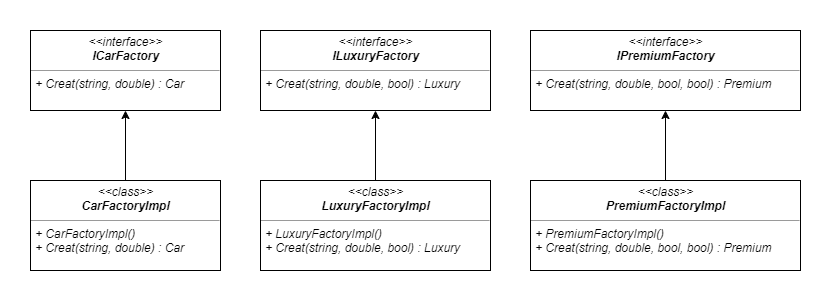

The diagram above was exported from draw.io. Its source (the exported page's mxGraphModel, read from the mxfile embedded in the PNG):
<mxGraphModel dx="2235" dy="706" grid="1" gridSize="10" guides="1" tooltips="1" connect="1" arrows="1" fold="1" page="1" pageScale="1" pageWidth="827" pageHeight="1169" math="0" shadow="0">
  <root>
    <mxCell id="0" />
    <mxCell id="1" parent="0" />
    <mxCell id="FCk2zoOT6mHEbs1kMo7C-1" value="" style="swimlane;rounded=0;strokeColor=#FFFFFF;strokeWidth=1;fillColor=none;labelBackgroundColor=#ffffff;labelBorderColor=none;labelPosition=center;verticalLabelPosition=middle;align=center;verticalAlign=top;fontFamily=Helvetica;gradientColor=none;swimlaneFillColor=none;swimlaneLine=0;spacingTop=5;spacing=5;spacingLeft=5;spacingBottom=5;flipH=1;flipV=1;shadow=0;fontStyle=2" parent="1" vertex="1">
      <mxGeometry x="-560" y="230" width="830" height="300" as="geometry">
        <mxRectangle x="253.5" y="20" width="80" height="23" as="alternateBounds" />
      </mxGeometry>
    </mxCell>
    <mxCell id="FCk2zoOT6mHEbs1kMo7C-17" style="edgeStyle=orthogonalEdgeStyle;rounded=0;orthogonalLoop=1;jettySize=auto;html=1;entryX=0.5;entryY=1;entryDx=0;entryDy=0;" parent="FCk2zoOT6mHEbs1kMo7C-1" source="FCk2zoOT6mHEbs1kMo7C-2" target="FCk2zoOT6mHEbs1kMo7C-3" edge="1">
      <mxGeometry relative="1" as="geometry" />
    </mxCell>
    <mxCell id="FCk2zoOT6mHEbs1kMo7C-2" value="&lt;p style=&quot;margin: 0px ; margin-top: 4px ; text-align: center&quot;&gt;&lt;span&gt;&amp;lt;&amp;lt;class&amp;gt;&amp;gt;&lt;/span&gt;&lt;br&gt;&lt;b&gt;CarFactoryImpl&lt;/b&gt;&lt;br&gt;&lt;/p&gt;&lt;hr size=&quot;1&quot;&gt;&lt;p style=&quot;margin: 0px ; margin-left: 4px&quot;&gt;+&amp;nbsp;&lt;span style=&quot;text-align: center&quot;&gt;CarFactoryImpl&lt;/span&gt;()&lt;/p&gt;&lt;p style=&quot;margin: 0px ; margin-left: 4px&quot;&gt;+&amp;nbsp;&lt;span style=&quot;text-align: center&quot;&gt;Creat(string, double) : Car&amp;nbsp;&lt;/span&gt;&lt;br&gt;&lt;/p&gt;&lt;p style=&quot;margin: 0px ; margin-left: 4px&quot;&gt;&lt;br&gt;&lt;/p&gt;&lt;p style=&quot;margin: 0px ; margin-left: 4px&quot;&gt;&lt;br&gt;&lt;/p&gt;" style="verticalAlign=top;align=left;overflow=fill;fontSize=12;fontFamily=Helvetica;html=1;labelBackgroundColor=none;gradientColor=none;shadow=0;comic=0;glass=0;rounded=0;noLabel=0;resizable=1;resizeWidth=1;resizeHeight=1;treeFolding=1;treeMoving=0;portConstraintRotation=0;fixDash=0;container=0;collapsible=0;autosize=1;imageWidth=24;imageHeight=18;fontStyle=2" parent="FCk2zoOT6mHEbs1kMo7C-1" vertex="1">
      <mxGeometry x="30" y="180" width="190" height="90" as="geometry" />
    </mxCell>
    <mxCell id="FCk2zoOT6mHEbs1kMo7C-3" value="&lt;p style=&quot;margin: 0px ; margin-top: 4px ; text-align: center&quot;&gt;&lt;span&gt;&amp;lt;&amp;lt;interface&amp;gt;&amp;gt;&lt;br&gt;&lt;b&gt;ICarFactory&lt;/b&gt;&lt;/span&gt;&lt;/p&gt;&lt;hr size=&quot;1&quot;&gt;&lt;p style=&quot;margin: 0px ; margin-left: 4px&quot;&gt;&lt;span&gt;+&amp;nbsp;&lt;/span&gt;&lt;span style=&quot;text-align: center&quot;&gt;Creat(string, double) : Car&amp;nbsp;&lt;/span&gt;&lt;/p&gt;&lt;p style=&quot;margin: 0px ; margin-left: 4px&quot;&gt;&lt;br&gt;&lt;/p&gt;" style="verticalAlign=top;align=left;overflow=fill;fontSize=12;fontFamily=Helvetica;html=1;labelBackgroundColor=none;gradientColor=none;shadow=0;comic=0;glass=0;rounded=0;noLabel=0;resizable=1;resizeWidth=1;resizeHeight=1;treeFolding=1;treeMoving=0;portConstraintRotation=0;fixDash=0;container=0;collapsible=0;autosize=1;imageWidth=24;imageHeight=18;fontStyle=2" parent="FCk2zoOT6mHEbs1kMo7C-1" vertex="1">
      <mxGeometry x="30" y="30" width="190" height="80" as="geometry" />
    </mxCell>
    <mxCell id="FCk2zoOT6mHEbs1kMo7C-16" style="edgeStyle=orthogonalEdgeStyle;rounded=0;orthogonalLoop=1;jettySize=auto;html=1;entryX=0.5;entryY=1;entryDx=0;entryDy=0;" parent="FCk2zoOT6mHEbs1kMo7C-1" source="FCk2zoOT6mHEbs1kMo7C-8" target="FCk2zoOT6mHEbs1kMo7C-10" edge="1">
      <mxGeometry relative="1" as="geometry" />
    </mxCell>
    <mxCell id="FCk2zoOT6mHEbs1kMo7C-8" value="&lt;p style=&quot;margin: 0px ; margin-top: 4px ; text-align: center&quot;&gt;&lt;span&gt;&amp;lt;&amp;lt;class&amp;gt;&amp;gt;&lt;/span&gt;&lt;br&gt;&lt;b&gt;LuxuryFactoryImpl&lt;/b&gt;&lt;br&gt;&lt;/p&gt;&lt;hr size=&quot;1&quot;&gt;&lt;p style=&quot;margin: 0px ; margin-left: 4px&quot;&gt;+&amp;nbsp;&lt;span style=&quot;text-align: center&quot;&gt;LuxuryFactoryImpl&lt;/span&gt;()&lt;/p&gt;&lt;p style=&quot;margin: 0px ; margin-left: 4px&quot;&gt;+&amp;nbsp;&lt;span style=&quot;text-align: center&quot;&gt;Creat(string, double, bool) :&amp;nbsp;&lt;/span&gt;&lt;span style=&quot;text-align: center&quot;&gt;Luxury&lt;/span&gt;&lt;/p&gt;&lt;p style=&quot;margin: 0px ; margin-left: 4px&quot;&gt;&lt;br&gt;&lt;/p&gt;" style="verticalAlign=top;align=left;overflow=fill;fontSize=12;fontFamily=Helvetica;html=1;labelBackgroundColor=none;gradientColor=none;shadow=0;comic=0;glass=0;rounded=0;noLabel=0;resizable=1;resizeWidth=1;resizeHeight=1;treeFolding=1;treeMoving=0;portConstraintRotation=0;fixDash=0;container=0;collapsible=0;autosize=1;imageWidth=24;imageHeight=18;fontStyle=2" parent="FCk2zoOT6mHEbs1kMo7C-1" vertex="1">
      <mxGeometry x="260" y="180" width="230" height="90" as="geometry" />
    </mxCell>
    <mxCell id="FCk2zoOT6mHEbs1kMo7C-10" value="&lt;p style=&quot;margin: 0px ; margin-top: 4px ; text-align: center&quot;&gt;&lt;span&gt;&amp;lt;&amp;lt;interface&amp;gt;&amp;gt;&lt;br&gt;&lt;b&gt;ILuxuryFactory&lt;/b&gt;&lt;/span&gt;&lt;/p&gt;&lt;hr size=&quot;1&quot;&gt;&lt;p style=&quot;margin: 0px ; margin-left: 4px&quot;&gt;&lt;span&gt;+&amp;nbsp;&lt;/span&gt;&lt;span style=&quot;text-align: center&quot;&gt;Creat(string, double, bool) :&amp;nbsp;&lt;/span&gt;&lt;span style=&quot;text-align: center&quot;&gt;Luxury&lt;/span&gt;&lt;/p&gt;&lt;p style=&quot;margin: 0px ; margin-left: 4px&quot;&gt;&lt;br&gt;&lt;/p&gt;" style="verticalAlign=top;align=left;overflow=fill;fontSize=12;fontFamily=Helvetica;html=1;labelBackgroundColor=none;gradientColor=none;shadow=0;comic=0;glass=0;rounded=0;noLabel=0;resizable=1;resizeWidth=1;resizeHeight=1;treeFolding=1;treeMoving=0;portConstraintRotation=0;fixDash=0;container=0;collapsible=0;autosize=1;imageWidth=24;imageHeight=18;fontStyle=2" parent="FCk2zoOT6mHEbs1kMo7C-1" vertex="1">
      <mxGeometry x="260" y="30" width="230" height="80" as="geometry" />
    </mxCell>
    <mxCell id="FCk2zoOT6mHEbs1kMo7C-15" style="edgeStyle=orthogonalEdgeStyle;rounded=0;orthogonalLoop=1;jettySize=auto;html=1;entryX=0.5;entryY=1;entryDx=0;entryDy=0;" parent="FCk2zoOT6mHEbs1kMo7C-1" source="FCk2zoOT6mHEbs1kMo7C-11" target="FCk2zoOT6mHEbs1kMo7C-13" edge="1">
      <mxGeometry relative="1" as="geometry" />
    </mxCell>
    <mxCell id="FCk2zoOT6mHEbs1kMo7C-11" value="&lt;p style=&quot;margin: 0px ; margin-top: 4px ; text-align: center&quot;&gt;&lt;span&gt;&amp;lt;&amp;lt;class&amp;gt;&amp;gt;&lt;/span&gt;&lt;br&gt;&lt;b&gt;PremiumFactoryImpl&lt;/b&gt;&lt;br&gt;&lt;/p&gt;&lt;hr size=&quot;1&quot;&gt;&lt;p style=&quot;margin: 0px ; margin-left: 4px&quot;&gt;+&amp;nbsp;&lt;span style=&quot;text-align: center&quot;&gt;PremiumFactoryImpl&lt;/span&gt;()&lt;/p&gt;&lt;p style=&quot;margin: 0px ; margin-left: 4px&quot;&gt;+&amp;nbsp;&lt;span style=&quot;text-align: center&quot;&gt;Creat(string, double, bool, bool) : Premium&lt;/span&gt;&lt;br&gt;&lt;/p&gt;&lt;p style=&quot;margin: 0px ; margin-left: 4px&quot;&gt;&lt;br&gt;&lt;/p&gt;&lt;p style=&quot;margin: 0px ; margin-left: 4px&quot;&gt;&lt;br&gt;&lt;/p&gt;" style="verticalAlign=top;align=left;overflow=fill;fontSize=12;fontFamily=Helvetica;html=1;labelBackgroundColor=none;gradientColor=none;shadow=0;comic=0;glass=0;rounded=0;noLabel=0;resizable=1;resizeWidth=1;resizeHeight=1;treeFolding=1;treeMoving=0;portConstraintRotation=0;fixDash=0;container=0;collapsible=0;autosize=1;imageWidth=24;imageHeight=18;fontStyle=2" parent="FCk2zoOT6mHEbs1kMo7C-1" vertex="1">
      <mxGeometry x="530" y="180" width="270" height="90" as="geometry" />
    </mxCell>
    <mxCell id="FCk2zoOT6mHEbs1kMo7C-13" value="&lt;p style=&quot;margin: 0px ; margin-top: 4px ; text-align: center&quot;&gt;&lt;span&gt;&amp;lt;&amp;lt;interface&amp;gt;&amp;gt;&lt;br&gt;&lt;b&gt;IPremiumFactory&lt;/b&gt;&lt;/span&gt;&lt;/p&gt;&lt;hr size=&quot;1&quot;&gt;&lt;p style=&quot;margin: 0px ; margin-left: 4px&quot;&gt;&lt;span&gt;+&amp;nbsp;&lt;/span&gt;&lt;span style=&quot;text-align: center&quot;&gt;Creat(string, double, bool, bool) : Premium&lt;/span&gt;&lt;/p&gt;&lt;p style=&quot;margin: 0px ; margin-left: 4px&quot;&gt;&lt;br&gt;&lt;/p&gt;" style="verticalAlign=top;align=left;overflow=fill;fontSize=12;fontFamily=Helvetica;html=1;labelBackgroundColor=none;gradientColor=none;shadow=0;comic=0;glass=0;rounded=0;noLabel=0;resizable=1;resizeWidth=1;resizeHeight=1;treeFolding=1;treeMoving=0;portConstraintRotation=0;fixDash=0;container=0;collapsible=0;autosize=1;imageWidth=24;imageHeight=18;fontStyle=2" parent="FCk2zoOT6mHEbs1kMo7C-1" vertex="1">
      <mxGeometry x="530" y="30" width="270" height="80" as="geometry" />
    </mxCell>
  </root>
</mxGraphModel>